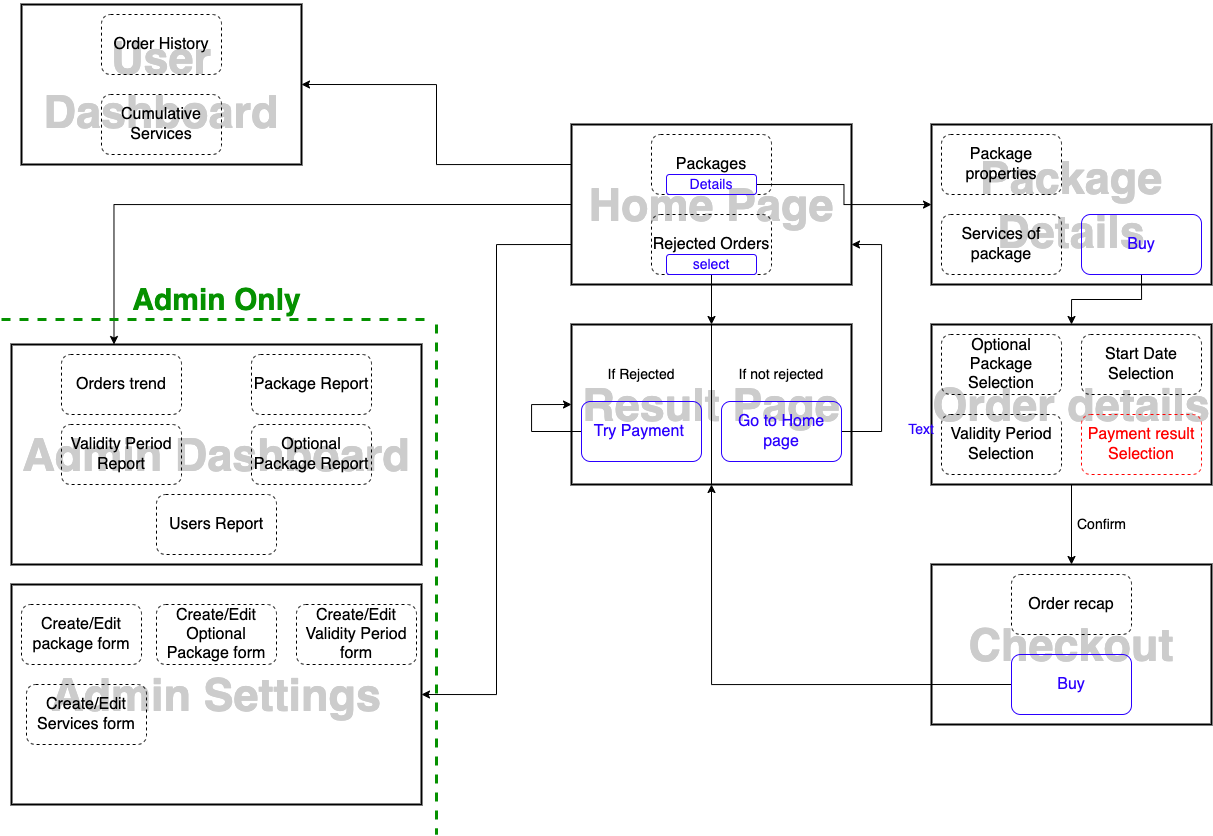

The diagram above was exported from draw.io. Its source (the exported page's mxGraphModel, read from the mxfile embedded in the PNG):
<mxGraphModel dx="1675" dy="1529" grid="1" gridSize="10" guides="1" tooltips="1" connect="1" arrows="1" fold="1" page="1" pageScale="1" pageWidth="100" pageHeight="100" math="0" shadow="0">
  <root>
    <mxCell id="0" />
    <mxCell id="1" parent="0" />
    <mxCell id="NsLe6U3iB62Jk3HqCjAP-92" style="edgeStyle=orthogonalEdgeStyle;rounded=0;orthogonalLoop=1;jettySize=auto;html=1;exitX=0;exitY=0.25;exitDx=0;exitDy=0;entryX=1;entryY=0.5;entryDx=0;entryDy=0;fontSize=30;fontColor=#059100;" edge="1" parent="1" source="NsLe6U3iB62Jk3HqCjAP-27" target="NsLe6U3iB62Jk3HqCjAP-71">
      <mxGeometry relative="1" as="geometry" />
    </mxCell>
    <mxCell id="NsLe6U3iB62Jk3HqCjAP-94" style="edgeStyle=orthogonalEdgeStyle;rounded=0;orthogonalLoop=1;jettySize=auto;html=1;exitX=0;exitY=0.75;exitDx=0;exitDy=0;entryX=1;entryY=0.5;entryDx=0;entryDy=0;fontSize=30;fontColor=#059100;" edge="1" parent="1" source="NsLe6U3iB62Jk3HqCjAP-27" target="NsLe6U3iB62Jk3HqCjAP-86">
      <mxGeometry relative="1" as="geometry" />
    </mxCell>
    <mxCell id="NsLe6U3iB62Jk3HqCjAP-95" style="edgeStyle=orthogonalEdgeStyle;rounded=0;orthogonalLoop=1;jettySize=auto;html=1;exitX=0;exitY=0.5;exitDx=0;exitDy=0;entryX=0.25;entryY=0;entryDx=0;entryDy=0;fontSize=30;fontColor=#059100;" edge="1" parent="1" source="NsLe6U3iB62Jk3HqCjAP-27" target="NsLe6U3iB62Jk3HqCjAP-79">
      <mxGeometry relative="1" as="geometry" />
    </mxCell>
    <mxCell id="NsLe6U3iB62Jk3HqCjAP-27" value="&lt;h1 style=&quot;font-size: 45px&quot;&gt;&lt;font color=&quot;#cccccc&quot;&gt;Home Page&lt;/font&gt;&lt;/h1&gt;" style="rounded=0;whiteSpace=wrap;html=1;fillColor=none;strokeWidth=2;" vertex="1" parent="1">
      <mxGeometry x="470" y="20" width="280" height="160" as="geometry" />
    </mxCell>
    <mxCell id="NsLe6U3iB62Jk3HqCjAP-30" value="&lt;font style=&quot;font-size: 16px&quot;&gt;Packages&lt;/font&gt;" style="rounded=1;whiteSpace=wrap;html=1;fillColor=none;dashed=1;strokeWidth=1;" vertex="1" parent="1">
      <mxGeometry x="550" y="30" width="120" height="60" as="geometry" />
    </mxCell>
    <mxCell id="NsLe6U3iB62Jk3HqCjAP-39" style="edgeStyle=orthogonalEdgeStyle;rounded=0;orthogonalLoop=1;jettySize=auto;html=1;exitX=0.5;exitY=1;exitDx=0;exitDy=0;entryX=0.5;entryY=0;entryDx=0;entryDy=0;fontSize=16;fontColor=#CCCCCC;" edge="1" parent="1" source="NsLe6U3iB62Jk3HqCjAP-31" target="NsLe6U3iB62Jk3HqCjAP-38">
      <mxGeometry relative="1" as="geometry" />
    </mxCell>
    <mxCell id="NsLe6U3iB62Jk3HqCjAP-31" value="&lt;font style=&quot;font-size: 16px&quot;&gt;Rejected Orders&lt;/font&gt;" style="rounded=1;whiteSpace=wrap;html=1;fillColor=none;dashed=1;" vertex="1" parent="1">
      <mxGeometry x="550" y="110" width="120" height="60" as="geometry" />
    </mxCell>
    <mxCell id="NsLe6U3iB62Jk3HqCjAP-33" value="&lt;h1 style=&quot;font-size: 45px&quot;&gt;&lt;font color=&quot;#cccccc&quot;&gt;Package Details&lt;/font&gt;&lt;/h1&gt;" style="rounded=0;whiteSpace=wrap;html=1;fillColor=none;strokeWidth=2;" vertex="1" parent="1">
      <mxGeometry x="830" y="20" width="280" height="160" as="geometry" />
    </mxCell>
    <mxCell id="NsLe6U3iB62Jk3HqCjAP-34" value="&lt;font style=&quot;font-size: 16px&quot;&gt;Package properties&lt;/font&gt;" style="rounded=1;whiteSpace=wrap;html=1;fillColor=none;dashed=1;" vertex="1" parent="1">
      <mxGeometry x="840" y="30" width="120" height="60" as="geometry" />
    </mxCell>
    <mxCell id="NsLe6U3iB62Jk3HqCjAP-35" value="&lt;span style=&quot;font-size: 16px&quot;&gt;Services of package&lt;/span&gt;" style="rounded=1;whiteSpace=wrap;html=1;fillColor=none;dashed=1;" vertex="1" parent="1">
      <mxGeometry x="840" y="110" width="120" height="60" as="geometry" />
    </mxCell>
    <mxCell id="NsLe6U3iB62Jk3HqCjAP-38" value="&lt;h1 style=&quot;font-size: 45px&quot;&gt;&lt;font color=&quot;#cccccc&quot;&gt;Result Page&lt;/font&gt;&lt;/h1&gt;" style="rounded=0;whiteSpace=wrap;html=1;fillColor=none;strokeWidth=2;" vertex="1" parent="1">
      <mxGeometry x="470" y="220" width="280" height="160" as="geometry" />
    </mxCell>
    <mxCell id="NsLe6U3iB62Jk3HqCjAP-45" value="" style="line;strokeWidth=1;direction=south;html=1;perimeter=backbonePerimeter;points=[];outlineConnect=0;fontSize=14;fontColor=#000000;fillColor=none;" vertex="1" parent="1">
      <mxGeometry x="605" y="220" width="10" height="160" as="geometry" />
    </mxCell>
    <mxCell id="NsLe6U3iB62Jk3HqCjAP-96" style="edgeStyle=orthogonalEdgeStyle;rounded=0;orthogonalLoop=1;jettySize=auto;html=1;exitX=0;exitY=0.5;exitDx=0;exitDy=0;entryX=0;entryY=0.5;entryDx=0;entryDy=0;fontSize=30;fontColor=#059100;" edge="1" parent="1" source="NsLe6U3iB62Jk3HqCjAP-46" target="NsLe6U3iB62Jk3HqCjAP-38">
      <mxGeometry relative="1" as="geometry">
        <Array as="points">
          <mxPoint x="430" y="327" />
          <mxPoint x="430" y="300" />
        </Array>
      </mxGeometry>
    </mxCell>
    <mxCell id="NsLe6U3iB62Jk3HqCjAP-46" value="&lt;span style=&quot;font-size: 16px&quot;&gt;&lt;font color=&quot;#2b00ff&quot;&gt;Try Payment&amp;nbsp;&lt;/font&gt;&lt;/span&gt;" style="rounded=1;whiteSpace=wrap;html=1;fillColor=none;strokeWidth=1;strokeColor=#2B00FF;" vertex="1" parent="1">
      <mxGeometry x="480" y="297" width="120" height="60" as="geometry" />
    </mxCell>
    <mxCell id="NsLe6U3iB62Jk3HqCjAP-47" value="&lt;font color=&quot;#000000&quot;&gt;&lt;font style=&quot;font-size: 14px&quot;&gt;If Rejected&lt;/font&gt;&lt;br&gt;&lt;/font&gt;" style="text;html=1;strokeColor=none;fillColor=none;align=center;verticalAlign=middle;whiteSpace=wrap;rounded=0;dashed=1;fontSize=16;fontColor=#CCCCCC;" vertex="1" parent="1">
      <mxGeometry x="495" y="260" width="90" height="20" as="geometry" />
    </mxCell>
    <mxCell id="NsLe6U3iB62Jk3HqCjAP-50" style="edgeStyle=orthogonalEdgeStyle;rounded=0;orthogonalLoop=1;jettySize=auto;html=1;exitX=1;exitY=0.5;exitDx=0;exitDy=0;entryX=1;entryY=0.75;entryDx=0;entryDy=0;fontSize=14;fontColor=#000000;" edge="1" parent="1" source="NsLe6U3iB62Jk3HqCjAP-48" target="NsLe6U3iB62Jk3HqCjAP-27">
      <mxGeometry relative="1" as="geometry">
        <Array as="points">
          <mxPoint x="780" y="327" />
          <mxPoint x="780" y="140" />
        </Array>
      </mxGeometry>
    </mxCell>
    <mxCell id="NsLe6U3iB62Jk3HqCjAP-48" value="&lt;span style=&quot;font-size: 16px&quot;&gt;&lt;font color=&quot;#2b00ff&quot;&gt;Go to Home page&lt;/font&gt;&lt;/span&gt;" style="rounded=1;whiteSpace=wrap;html=1;fillColor=none;strokeWidth=1;strokeColor=#2B00FF;" vertex="1" parent="1">
      <mxGeometry x="620" y="297" width="120" height="60" as="geometry" />
    </mxCell>
    <mxCell id="NsLe6U3iB62Jk3HqCjAP-49" value="&lt;font color=&quot;#000000&quot;&gt;&lt;span style=&quot;font-size: 14px&quot;&gt;If not rejected&lt;/span&gt;&lt;br&gt;&lt;/font&gt;" style="text;html=1;strokeColor=none;fillColor=none;align=center;verticalAlign=middle;whiteSpace=wrap;rounded=0;dashed=1;fontSize=16;fontColor=#CCCCCC;" vertex="1" parent="1">
      <mxGeometry x="635" y="260" width="90" height="20" as="geometry" />
    </mxCell>
    <mxCell id="NsLe6U3iB62Jk3HqCjAP-58" style="edgeStyle=orthogonalEdgeStyle;rounded=0;orthogonalLoop=1;jettySize=auto;html=1;exitX=0.5;exitY=1;exitDx=0;exitDy=0;entryX=0.5;entryY=0;entryDx=0;entryDy=0;fontSize=14;fontColor=#2B00FF;" edge="1" parent="1" source="NsLe6U3iB62Jk3HqCjAP-52" target="NsLe6U3iB62Jk3HqCjAP-53">
      <mxGeometry relative="1" as="geometry" />
    </mxCell>
    <mxCell id="NsLe6U3iB62Jk3HqCjAP-52" value="&lt;span style=&quot;font-size: 16px&quot;&gt;&lt;font color=&quot;#2b00ff&quot;&gt;Buy&lt;/font&gt;&lt;/span&gt;" style="rounded=1;whiteSpace=wrap;html=1;fillColor=none;strokeColor=#2B00FF;" vertex="1" parent="1">
      <mxGeometry x="980" y="110" width="120" height="60" as="geometry" />
    </mxCell>
    <mxCell id="NsLe6U3iB62Jk3HqCjAP-60" style="edgeStyle=orthogonalEdgeStyle;rounded=0;orthogonalLoop=1;jettySize=auto;html=1;exitX=0.5;exitY=1;exitDx=0;exitDy=0;entryX=0.5;entryY=0;entryDx=0;entryDy=0;fontSize=14;fontColor=#2B00FF;" edge="1" parent="1" source="NsLe6U3iB62Jk3HqCjAP-53" target="NsLe6U3iB62Jk3HqCjAP-59">
      <mxGeometry relative="1" as="geometry" />
    </mxCell>
    <mxCell id="NsLe6U3iB62Jk3HqCjAP-53" value="&lt;h1 style=&quot;font-size: 45px&quot;&gt;&lt;font color=&quot;#cccccc&quot;&gt;Order details&lt;/font&gt;&lt;/h1&gt;" style="rounded=0;whiteSpace=wrap;html=1;fillColor=none;strokeWidth=2;" vertex="1" parent="1">
      <mxGeometry x="830" y="220" width="280" height="160" as="geometry" />
    </mxCell>
    <mxCell id="NsLe6U3iB62Jk3HqCjAP-54" value="&lt;font style=&quot;font-size: 16px&quot;&gt;Optional Package Selection&lt;/font&gt;" style="rounded=1;whiteSpace=wrap;html=1;fillColor=none;dashed=1;" vertex="1" parent="1">
      <mxGeometry x="840" y="230" width="120" height="60" as="geometry" />
    </mxCell>
    <mxCell id="NsLe6U3iB62Jk3HqCjAP-55" value="&lt;span style=&quot;font-size: 16px&quot;&gt;Validity Period Selection&lt;/span&gt;" style="rounded=1;whiteSpace=wrap;html=1;fillColor=none;dashed=1;" vertex="1" parent="1">
      <mxGeometry x="840" y="310" width="120" height="60" as="geometry" />
    </mxCell>
    <mxCell id="NsLe6U3iB62Jk3HqCjAP-56" value="&lt;span style=&quot;font-size: 16px&quot;&gt;Start Date Selection&lt;/span&gt;" style="rounded=1;whiteSpace=wrap;html=1;fillColor=none;dashed=1;" vertex="1" parent="1">
      <mxGeometry x="980" y="230" width="120" height="60" as="geometry" />
    </mxCell>
    <mxCell id="NsLe6U3iB62Jk3HqCjAP-57" value="&lt;span style=&quot;font-size: 16px&quot;&gt;&lt;font color=&quot;#ff0000&quot;&gt;Payment result Selection&lt;/font&gt;&lt;/span&gt;" style="rounded=1;whiteSpace=wrap;html=1;fillColor=none;dashed=1;strokeColor=#FF0000;" vertex="1" parent="1">
      <mxGeometry x="980" y="310" width="120" height="60" as="geometry" />
    </mxCell>
    <mxCell id="NsLe6U3iB62Jk3HqCjAP-59" value="&lt;h1 style=&quot;font-size: 45px&quot;&gt;&lt;font color=&quot;#cccccc&quot;&gt;Checkout&lt;/font&gt;&lt;/h1&gt;" style="rounded=0;whiteSpace=wrap;html=1;fillColor=none;strokeWidth=2;" vertex="1" parent="1">
      <mxGeometry x="830" y="460" width="280" height="160" as="geometry" />
    </mxCell>
    <mxCell id="NsLe6U3iB62Jk3HqCjAP-61" value="&lt;font color=&quot;#000000&quot;&gt;Confirm&lt;/font&gt;" style="text;html=1;align=center;verticalAlign=middle;resizable=0;points=[];autosize=1;strokeColor=none;fillColor=none;fontSize=14;fontColor=#2B00FF;" vertex="1" parent="1">
      <mxGeometry x="970" y="410" width="60" height="20" as="geometry" />
    </mxCell>
    <mxCell id="NsLe6U3iB62Jk3HqCjAP-62" value="&lt;span style=&quot;font-size: 16px&quot;&gt;Order recap&lt;/span&gt;" style="rounded=1;whiteSpace=wrap;html=1;fillColor=none;dashed=1;" vertex="1" parent="1">
      <mxGeometry x="910" y="470" width="120" height="60" as="geometry" />
    </mxCell>
    <mxCell id="NsLe6U3iB62Jk3HqCjAP-70" style="edgeStyle=orthogonalEdgeStyle;rounded=0;orthogonalLoop=1;jettySize=auto;html=1;exitX=0;exitY=0.5;exitDx=0;exitDy=0;entryX=0.5;entryY=1;entryDx=0;entryDy=0;fontSize=14;fontColor=#2B00FF;" edge="1" parent="1" source="NsLe6U3iB62Jk3HqCjAP-63" target="NsLe6U3iB62Jk3HqCjAP-38">
      <mxGeometry relative="1" as="geometry" />
    </mxCell>
    <mxCell id="NsLe6U3iB62Jk3HqCjAP-63" value="&lt;span style=&quot;font-size: 16px&quot;&gt;&lt;font color=&quot;#2b00ff&quot;&gt;Buy&lt;/font&gt;&lt;/span&gt;" style="rounded=1;whiteSpace=wrap;html=1;fillColor=none;strokeColor=#2B00FF;" vertex="1" parent="1">
      <mxGeometry x="910" y="550" width="120" height="60" as="geometry" />
    </mxCell>
    <mxCell id="NsLe6U3iB62Jk3HqCjAP-65" style="edgeStyle=orthogonalEdgeStyle;rounded=0;orthogonalLoop=1;jettySize=auto;html=1;exitX=1;exitY=0.5;exitDx=0;exitDy=0;fontSize=14;fontColor=#000000;" edge="1" parent="1" source="NsLe6U3iB62Jk3HqCjAP-64" target="NsLe6U3iB62Jk3HqCjAP-33">
      <mxGeometry relative="1" as="geometry" />
    </mxCell>
    <mxCell id="NsLe6U3iB62Jk3HqCjAP-64" value="&lt;font color=&quot;#2b00ff&quot;&gt;Details&lt;/font&gt;" style="rounded=1;whiteSpace=wrap;html=1;fontSize=14;fontColor=#000000;strokeColor=#2B00FF;strokeWidth=1;fillColor=none;" vertex="1" parent="1">
      <mxGeometry x="565" y="70" width="90" height="20" as="geometry" />
    </mxCell>
    <mxCell id="NsLe6U3iB62Jk3HqCjAP-66" value="&lt;font color=&quot;#2b00ff&quot;&gt;select&lt;/font&gt;" style="rounded=1;whiteSpace=wrap;html=1;fontSize=14;fontColor=#000000;strokeColor=#2B00FF;strokeWidth=1;fillColor=none;" vertex="1" parent="1">
      <mxGeometry x="565" y="150" width="90" height="20" as="geometry" />
    </mxCell>
    <mxCell id="NsLe6U3iB62Jk3HqCjAP-71" value="&lt;h1 style=&quot;font-size: 45px&quot;&gt;&lt;font color=&quot;#cccccc&quot;&gt;User Dashboard&lt;/font&gt;&lt;/h1&gt;" style="rounded=0;whiteSpace=wrap;html=1;fillColor=none;strokeWidth=2;" vertex="1" parent="1">
      <mxGeometry x="-80" y="-100" width="280" height="160" as="geometry" />
    </mxCell>
    <mxCell id="NsLe6U3iB62Jk3HqCjAP-72" value="&lt;font style=&quot;font-size: 16px&quot;&gt;Order History&lt;/font&gt;" style="rounded=1;whiteSpace=wrap;html=1;fillColor=none;dashed=1;" vertex="1" parent="1">
      <mxGeometry y="-90" width="120" height="60" as="geometry" />
    </mxCell>
    <mxCell id="NsLe6U3iB62Jk3HqCjAP-74" value="&lt;font style=&quot;font-size: 16px&quot;&gt;Cumulative Services&lt;/font&gt;" style="rounded=1;whiteSpace=wrap;html=1;fillColor=none;dashed=1;" vertex="1" parent="1">
      <mxGeometry y="-10" width="120" height="60" as="geometry" />
    </mxCell>
    <mxCell id="NsLe6U3iB62Jk3HqCjAP-75" value="" style="line;strokeWidth=3;html=1;fontSize=14;fontColor=#2B00FF;fillColor=none;dashed=1;strokeColor=#059100;" vertex="1" parent="1">
      <mxGeometry x="-100" y="210" width="430" height="10" as="geometry" />
    </mxCell>
    <mxCell id="NsLe6U3iB62Jk3HqCjAP-76" value="" style="line;strokeWidth=3;html=1;fontSize=14;fontColor=#2B00FF;fillColor=none;dashed=1;strokeColor=#059100;direction=south;" vertex="1" parent="1">
      <mxGeometry x="330" y="220" width="10" height="510" as="geometry" />
    </mxCell>
    <mxCell id="NsLe6U3iB62Jk3HqCjAP-77" value="Text" style="text;html=1;strokeColor=none;fillColor=none;align=center;verticalAlign=middle;whiteSpace=wrap;rounded=0;dashed=1;fontSize=14;fontColor=#2B00FF;" vertex="1" parent="1">
      <mxGeometry x="790" y="310" width="60" height="30" as="geometry" />
    </mxCell>
    <mxCell id="NsLe6U3iB62Jk3HqCjAP-78" value="&lt;font size=&quot;1&quot; color=&quot;#059100&quot;&gt;&lt;b style=&quot;font-size: 30px&quot;&gt;Admin Only&lt;/b&gt;&lt;/font&gt;" style="text;html=1;align=center;verticalAlign=middle;resizable=0;points=[];autosize=1;strokeColor=none;fillColor=none;fontSize=14;fontColor=#2B00FF;" vertex="1" parent="1">
      <mxGeometry x="25" y="180" width="180" height="30" as="geometry" />
    </mxCell>
    <mxCell id="NsLe6U3iB62Jk3HqCjAP-79" value="&lt;h1 style=&quot;font-size: 45px&quot;&gt;&lt;font color=&quot;#cccccc&quot;&gt;Admin Dashboard&lt;/font&gt;&lt;/h1&gt;" style="rounded=0;whiteSpace=wrap;html=1;fillColor=none;strokeWidth=2;" vertex="1" parent="1">
      <mxGeometry x="-90" y="240" width="410" height="220" as="geometry" />
    </mxCell>
    <mxCell id="NsLe6U3iB62Jk3HqCjAP-80" value="&lt;font style=&quot;font-size: 16px&quot;&gt;Orders trend&lt;/font&gt;" style="rounded=1;whiteSpace=wrap;html=1;fillColor=none;dashed=1;" vertex="1" parent="1">
      <mxGeometry x="-40" y="250" width="120" height="60" as="geometry" />
    </mxCell>
    <mxCell id="NsLe6U3iB62Jk3HqCjAP-81" value="&lt;font style=&quot;font-size: 16px&quot;&gt;Package Report&lt;/font&gt;" style="rounded=1;whiteSpace=wrap;html=1;fillColor=none;dashed=1;" vertex="1" parent="1">
      <mxGeometry x="150" y="250" width="120" height="60" as="geometry" />
    </mxCell>
    <mxCell id="NsLe6U3iB62Jk3HqCjAP-82" value="&lt;font style=&quot;font-size: 16px&quot;&gt;Validity Period Report&lt;/font&gt;" style="rounded=1;whiteSpace=wrap;html=1;fillColor=none;dashed=1;" vertex="1" parent="1">
      <mxGeometry x="-40" y="320" width="120" height="60" as="geometry" />
    </mxCell>
    <mxCell id="NsLe6U3iB62Jk3HqCjAP-83" value="&lt;font style=&quot;font-size: 16px&quot;&gt;Optional Package Report&lt;/font&gt;" style="rounded=1;whiteSpace=wrap;html=1;fillColor=none;dashed=1;" vertex="1" parent="1">
      <mxGeometry x="150" y="320" width="120" height="60" as="geometry" />
    </mxCell>
    <mxCell id="NsLe6U3iB62Jk3HqCjAP-84" value="&lt;font style=&quot;font-size: 16px&quot;&gt;Users Report&lt;/font&gt;" style="rounded=1;whiteSpace=wrap;html=1;fillColor=none;dashed=1;" vertex="1" parent="1">
      <mxGeometry x="55" y="390" width="120" height="60" as="geometry" />
    </mxCell>
    <mxCell id="NsLe6U3iB62Jk3HqCjAP-86" value="&lt;h1 style=&quot;font-size: 45px&quot;&gt;&lt;font color=&quot;#cccccc&quot;&gt;Admin Settings&lt;/font&gt;&lt;/h1&gt;" style="rounded=0;whiteSpace=wrap;html=1;fillColor=none;strokeWidth=2;" vertex="1" parent="1">
      <mxGeometry x="-90" y="480" width="410" height="220" as="geometry" />
    </mxCell>
    <mxCell id="NsLe6U3iB62Jk3HqCjAP-87" value="&lt;span style=&quot;font-size: 16px&quot;&gt;Create/Edit package form&lt;/span&gt;" style="rounded=1;whiteSpace=wrap;html=1;fillColor=none;dashed=1;" vertex="1" parent="1">
      <mxGeometry x="-80" y="500" width="120" height="60" as="geometry" />
    </mxCell>
    <mxCell id="NsLe6U3iB62Jk3HqCjAP-88" value="&lt;span style=&quot;font-size: 16px&quot;&gt;Create/Edit Optional Package form&lt;/span&gt;" style="rounded=1;whiteSpace=wrap;html=1;fillColor=none;dashed=1;" vertex="1" parent="1">
      <mxGeometry x="55" y="500" width="120" height="60" as="geometry" />
    </mxCell>
    <mxCell id="NsLe6U3iB62Jk3HqCjAP-89" value="&lt;span style=&quot;font-size: 16px&quot;&gt;Create/Edit Validity Period form&lt;/span&gt;" style="rounded=1;whiteSpace=wrap;html=1;fillColor=none;dashed=1;" vertex="1" parent="1">
      <mxGeometry x="195" y="500" width="120" height="60" as="geometry" />
    </mxCell>
    <mxCell id="NsLe6U3iB62Jk3HqCjAP-90" value="&lt;span style=&quot;font-size: 16px&quot;&gt;Create/Edit Services form&lt;/span&gt;" style="rounded=1;whiteSpace=wrap;html=1;fillColor=none;dashed=1;" vertex="1" parent="1">
      <mxGeometry x="-75" y="580" width="120" height="60" as="geometry" />
    </mxCell>
  </root>
</mxGraphModel>